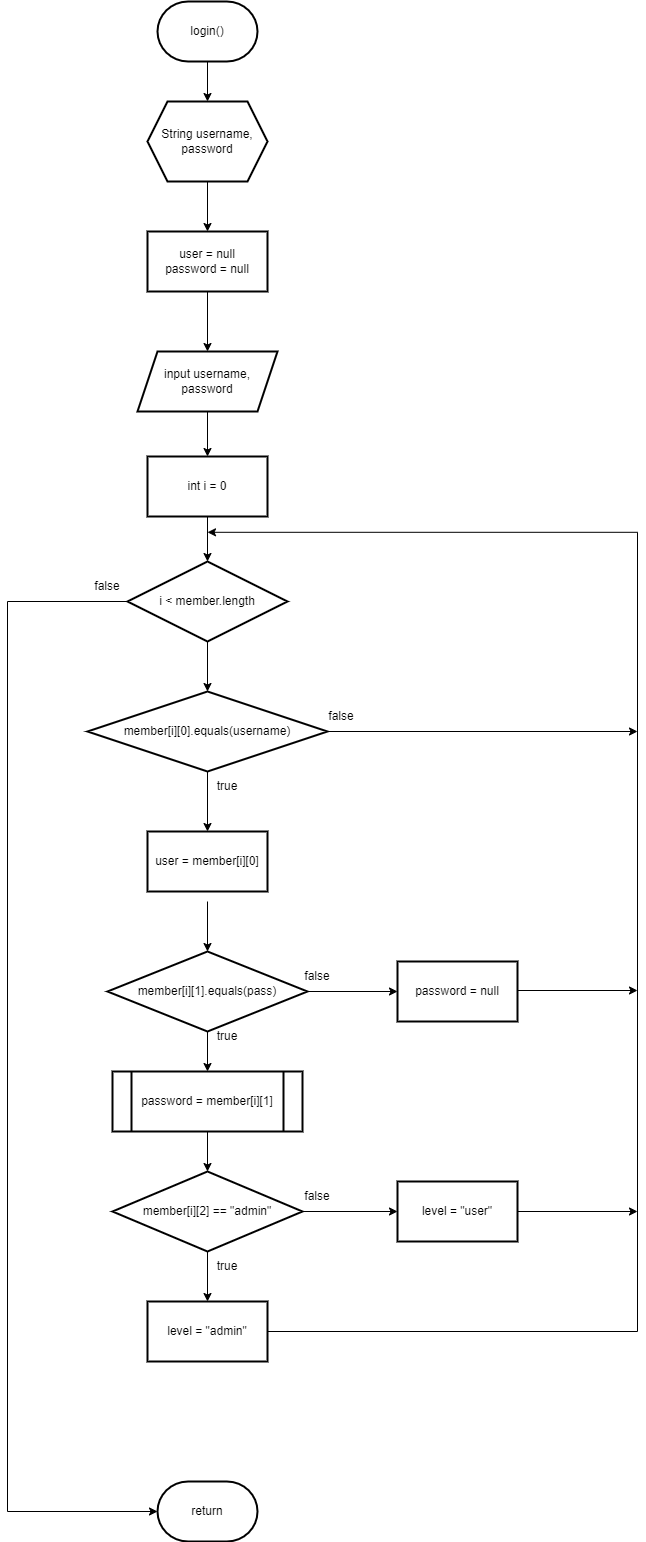

The diagram above was exported from draw.io. Its source (the exported page's mxGraphModel, read from the mxfile embedded in the PNG):
<mxGraphModel dx="1038" dy="531" grid="1" gridSize="10" guides="1" tooltips="1" connect="1" arrows="1" fold="1" page="1" pageScale="1" pageWidth="827" pageHeight="1169" math="0" shadow="0">
  <root>
    <mxCell id="0" />
    <mxCell id="1" parent="0" />
    <mxCell id="4ywGcN_bTO-I9AUJHjF--3" value="" style="edgeStyle=orthogonalEdgeStyle;rounded=0;orthogonalLoop=1;jettySize=auto;html=1;" edge="1" parent="1" source="4ywGcN_bTO-I9AUJHjF--1" target="4ywGcN_bTO-I9AUJHjF--2">
      <mxGeometry relative="1" as="geometry" />
    </mxCell>
    <mxCell id="4ywGcN_bTO-I9AUJHjF--1" value="login()" style="strokeWidth=2;html=1;shape=mxgraph.flowchart.terminator;whiteSpace=wrap;" vertex="1" parent="1">
      <mxGeometry x="230" y="70" width="100" height="60" as="geometry" />
    </mxCell>
    <mxCell id="4ywGcN_bTO-I9AUJHjF--63" value="" style="edgeStyle=orthogonalEdgeStyle;rounded=0;orthogonalLoop=1;jettySize=auto;html=1;fontFamily=Helvetica;fontSize=12;fontColor=default;" edge="1" parent="1" source="4ywGcN_bTO-I9AUJHjF--2" target="4ywGcN_bTO-I9AUJHjF--62">
      <mxGeometry relative="1" as="geometry" />
    </mxCell>
    <mxCell id="4ywGcN_bTO-I9AUJHjF--2" value="String username, password" style="shape=hexagon;perimeter=hexagonPerimeter2;whiteSpace=wrap;html=1;fixedSize=1;strokeWidth=2;" vertex="1" parent="1">
      <mxGeometry x="220" y="170" width="120" height="80" as="geometry" />
    </mxCell>
    <mxCell id="4ywGcN_bTO-I9AUJHjF--14" value="" style="edgeStyle=orthogonalEdgeStyle;rounded=0;orthogonalLoop=1;jettySize=auto;html=1;" edge="1" parent="1" source="4ywGcN_bTO-I9AUJHjF--8" target="4ywGcN_bTO-I9AUJHjF--13">
      <mxGeometry relative="1" as="geometry" />
    </mxCell>
    <mxCell id="4ywGcN_bTO-I9AUJHjF--8" value="input username, password" style="shape=parallelogram;perimeter=parallelogramPerimeter;whiteSpace=wrap;html=1;fixedSize=1;strokeWidth=2;" vertex="1" parent="1">
      <mxGeometry x="210" y="420" width="140" height="60" as="geometry" />
    </mxCell>
    <mxCell id="4ywGcN_bTO-I9AUJHjF--16" value="" style="edgeStyle=orthogonalEdgeStyle;rounded=0;orthogonalLoop=1;jettySize=auto;html=1;" edge="1" parent="1" source="4ywGcN_bTO-I9AUJHjF--13" target="4ywGcN_bTO-I9AUJHjF--15">
      <mxGeometry relative="1" as="geometry" />
    </mxCell>
    <mxCell id="4ywGcN_bTO-I9AUJHjF--13" value="int i = 0" style="whiteSpace=wrap;html=1;strokeWidth=2;" vertex="1" parent="1">
      <mxGeometry x="220" y="525" width="120" height="60" as="geometry" />
    </mxCell>
    <mxCell id="4ywGcN_bTO-I9AUJHjF--18" value="" style="edgeStyle=orthogonalEdgeStyle;rounded=0;orthogonalLoop=1;jettySize=auto;html=1;" edge="1" parent="1" source="4ywGcN_bTO-I9AUJHjF--15" target="4ywGcN_bTO-I9AUJHjF--17">
      <mxGeometry relative="1" as="geometry" />
    </mxCell>
    <mxCell id="4ywGcN_bTO-I9AUJHjF--43" style="edgeStyle=orthogonalEdgeStyle;rounded=0;orthogonalLoop=1;jettySize=auto;html=1;entryX=0;entryY=0.5;entryDx=0;entryDy=0;entryPerimeter=0;" edge="1" parent="1" source="4ywGcN_bTO-I9AUJHjF--15" target="4ywGcN_bTO-I9AUJHjF--41">
      <mxGeometry relative="1" as="geometry">
        <Array as="points">
          <mxPoint x="80" y="670" />
          <mxPoint x="80" y="1580" />
        </Array>
      </mxGeometry>
    </mxCell>
    <mxCell id="4ywGcN_bTO-I9AUJHjF--15" value="i &amp;lt; member.length" style="rhombus;whiteSpace=wrap;html=1;strokeWidth=2;" vertex="1" parent="1">
      <mxGeometry x="200" y="630" width="160" height="80" as="geometry" />
    </mxCell>
    <mxCell id="4ywGcN_bTO-I9AUJHjF--42" style="edgeStyle=orthogonalEdgeStyle;rounded=0;orthogonalLoop=1;jettySize=auto;html=1;" edge="1" parent="1" source="4ywGcN_bTO-I9AUJHjF--17">
      <mxGeometry relative="1" as="geometry">
        <mxPoint x="710" y="800" as="targetPoint" />
      </mxGeometry>
    </mxCell>
    <mxCell id="4ywGcN_bTO-I9AUJHjF--55" value="" style="edgeStyle=orthogonalEdgeStyle;rounded=0;orthogonalLoop=1;jettySize=auto;html=1;fontFamily=Helvetica;fontSize=12;fontColor=default;" edge="1" parent="1" source="4ywGcN_bTO-I9AUJHjF--17" target="4ywGcN_bTO-I9AUJHjF--54">
      <mxGeometry relative="1" as="geometry" />
    </mxCell>
    <mxCell id="4ywGcN_bTO-I9AUJHjF--17" value="member[i][0].equals(username)" style="rhombus;whiteSpace=wrap;html=1;strokeWidth=2;" vertex="1" parent="1">
      <mxGeometry x="160" y="760" width="240" height="80" as="geometry" />
    </mxCell>
    <mxCell id="4ywGcN_bTO-I9AUJHjF--24" value="" style="edgeStyle=orthogonalEdgeStyle;rounded=0;orthogonalLoop=1;jettySize=auto;html=1;" edge="1" parent="1" target="4ywGcN_bTO-I9AUJHjF--23">
      <mxGeometry relative="1" as="geometry">
        <mxPoint x="280" y="970" as="sourcePoint" />
      </mxGeometry>
    </mxCell>
    <mxCell id="4ywGcN_bTO-I9AUJHjF--26" value="" style="edgeStyle=orthogonalEdgeStyle;rounded=0;orthogonalLoop=1;jettySize=auto;html=1;" edge="1" parent="1" source="4ywGcN_bTO-I9AUJHjF--23" target="4ywGcN_bTO-I9AUJHjF--25">
      <mxGeometry relative="1" as="geometry" />
    </mxCell>
    <mxCell id="4ywGcN_bTO-I9AUJHjF--57" value="" style="edgeStyle=orthogonalEdgeStyle;rounded=0;orthogonalLoop=1;jettySize=auto;html=1;fontFamily=Helvetica;fontSize=12;fontColor=default;" edge="1" parent="1" source="4ywGcN_bTO-I9AUJHjF--23" target="4ywGcN_bTO-I9AUJHjF--56">
      <mxGeometry relative="1" as="geometry" />
    </mxCell>
    <mxCell id="4ywGcN_bTO-I9AUJHjF--23" value="member[i][1].equals(pass)" style="rhombus;whiteSpace=wrap;html=1;strokeWidth=2;" vertex="1" parent="1">
      <mxGeometry x="180" y="1020" width="200" height="80" as="geometry" />
    </mxCell>
    <mxCell id="4ywGcN_bTO-I9AUJHjF--28" value="" style="edgeStyle=orthogonalEdgeStyle;rounded=0;orthogonalLoop=1;jettySize=auto;html=1;" edge="1" parent="1" source="4ywGcN_bTO-I9AUJHjF--25" target="4ywGcN_bTO-I9AUJHjF--27">
      <mxGeometry relative="1" as="geometry" />
    </mxCell>
    <mxCell id="4ywGcN_bTO-I9AUJHjF--25" value="password = member[i][1]" style="shape=process;whiteSpace=wrap;html=1;backgroundOutline=1;strokeWidth=2;" vertex="1" parent="1">
      <mxGeometry x="185" y="1140" width="190" height="60" as="geometry" />
    </mxCell>
    <mxCell id="4ywGcN_bTO-I9AUJHjF--59" value="" style="edgeStyle=orthogonalEdgeStyle;rounded=0;orthogonalLoop=1;jettySize=auto;html=1;fontFamily=Helvetica;fontSize=12;fontColor=default;" edge="1" parent="1" source="4ywGcN_bTO-I9AUJHjF--27" target="4ywGcN_bTO-I9AUJHjF--58">
      <mxGeometry relative="1" as="geometry" />
    </mxCell>
    <mxCell id="4ywGcN_bTO-I9AUJHjF--61" value="" style="edgeStyle=orthogonalEdgeStyle;rounded=0;orthogonalLoop=1;jettySize=auto;html=1;fontFamily=Helvetica;fontSize=12;fontColor=default;" edge="1" parent="1" source="4ywGcN_bTO-I9AUJHjF--27" target="4ywGcN_bTO-I9AUJHjF--60">
      <mxGeometry relative="1" as="geometry" />
    </mxCell>
    <mxCell id="4ywGcN_bTO-I9AUJHjF--27" value="member[i][2] == &quot;admin&quot;" style="rhombus;whiteSpace=wrap;html=1;strokeWidth=2;" vertex="1" parent="1">
      <mxGeometry x="185" y="1240" width="190" height="80" as="geometry" />
    </mxCell>
    <mxCell id="4ywGcN_bTO-I9AUJHjF--38" style="edgeStyle=orthogonalEdgeStyle;rounded=0;orthogonalLoop=1;jettySize=auto;html=1;" edge="1" parent="1">
      <mxGeometry relative="1" as="geometry">
        <mxPoint x="280" y="600.800048828125" as="targetPoint" />
        <mxPoint x="340" y="1400" as="sourcePoint" />
        <Array as="points">
          <mxPoint x="710" y="1400" />
          <mxPoint x="710" y="601" />
        </Array>
      </mxGeometry>
    </mxCell>
    <mxCell id="4ywGcN_bTO-I9AUJHjF--40" style="edgeStyle=orthogonalEdgeStyle;rounded=0;orthogonalLoop=1;jettySize=auto;html=1;" edge="1" parent="1">
      <mxGeometry relative="1" as="geometry">
        <mxPoint x="710" y="1280" as="targetPoint" />
        <mxPoint x="580" y="1280" as="sourcePoint" />
      </mxGeometry>
    </mxCell>
    <mxCell id="4ywGcN_bTO-I9AUJHjF--39" style="edgeStyle=orthogonalEdgeStyle;rounded=0;orthogonalLoop=1;jettySize=auto;html=1;" edge="1" parent="1">
      <mxGeometry relative="1" as="geometry">
        <mxPoint x="710" y="1059" as="targetPoint" />
        <mxPoint x="570" y="1059" as="sourcePoint" />
      </mxGeometry>
    </mxCell>
    <mxCell id="4ywGcN_bTO-I9AUJHjF--41" value="return" style="strokeWidth=2;html=1;shape=mxgraph.flowchart.terminator;whiteSpace=wrap;" vertex="1" parent="1">
      <mxGeometry x="230" y="1550" width="100" height="60" as="geometry" />
    </mxCell>
    <mxCell id="4ywGcN_bTO-I9AUJHjF--46" value="true" style="text;html=1;strokeColor=none;fillColor=none;align=center;verticalAlign=middle;whiteSpace=wrap;rounded=0;" vertex="1" parent="1">
      <mxGeometry x="270" y="840" width="60" height="30" as="geometry" />
    </mxCell>
    <mxCell id="4ywGcN_bTO-I9AUJHjF--48" value="true" style="text;html=1;strokeColor=none;fillColor=none;align=center;verticalAlign=middle;whiteSpace=wrap;rounded=0;" vertex="1" parent="1">
      <mxGeometry x="270" y="1090" width="60" height="30" as="geometry" />
    </mxCell>
    <mxCell id="4ywGcN_bTO-I9AUJHjF--49" value="true" style="text;html=1;strokeColor=none;fillColor=none;align=center;verticalAlign=middle;whiteSpace=wrap;rounded=0;" vertex="1" parent="1">
      <mxGeometry x="270" y="1320" width="60" height="30" as="geometry" />
    </mxCell>
    <mxCell id="4ywGcN_bTO-I9AUJHjF--50" value="false" style="text;html=1;strokeColor=none;fillColor=none;align=center;verticalAlign=middle;whiteSpace=wrap;rounded=0;" vertex="1" parent="1">
      <mxGeometry x="360" y="1250" width="60" height="30" as="geometry" />
    </mxCell>
    <mxCell id="4ywGcN_bTO-I9AUJHjF--51" value="false" style="text;html=1;strokeColor=none;fillColor=none;align=center;verticalAlign=middle;whiteSpace=wrap;rounded=0;" vertex="1" parent="1">
      <mxGeometry x="360" y="1030" width="60" height="30" as="geometry" />
    </mxCell>
    <mxCell id="4ywGcN_bTO-I9AUJHjF--52" value="false" style="text;html=1;strokeColor=none;fillColor=none;align=center;verticalAlign=middle;whiteSpace=wrap;rounded=0;" vertex="1" parent="1">
      <mxGeometry x="384" y="770" width="60" height="30" as="geometry" />
    </mxCell>
    <mxCell id="4ywGcN_bTO-I9AUJHjF--53" value="false" style="text;html=1;strokeColor=none;fillColor=none;align=center;verticalAlign=middle;whiteSpace=wrap;rounded=0;" vertex="1" parent="1">
      <mxGeometry x="150" y="640" width="60" height="30" as="geometry" />
    </mxCell>
    <mxCell id="4ywGcN_bTO-I9AUJHjF--54" value="user = member[i][0]" style="whiteSpace=wrap;html=1;strokeWidth=2;" vertex="1" parent="1">
      <mxGeometry x="220" y="900" width="120" height="60" as="geometry" />
    </mxCell>
    <mxCell id="4ywGcN_bTO-I9AUJHjF--56" value="password = null" style="whiteSpace=wrap;html=1;strokeWidth=2;" vertex="1" parent="1">
      <mxGeometry x="470" y="1030" width="120" height="60" as="geometry" />
    </mxCell>
    <mxCell id="4ywGcN_bTO-I9AUJHjF--58" value="level = &quot;user&quot;" style="whiteSpace=wrap;html=1;strokeWidth=2;" vertex="1" parent="1">
      <mxGeometry x="470" y="1250" width="120" height="60" as="geometry" />
    </mxCell>
    <mxCell id="4ywGcN_bTO-I9AUJHjF--60" value="level = &quot;admin&quot;" style="whiteSpace=wrap;html=1;strokeWidth=2;" vertex="1" parent="1">
      <mxGeometry x="220" y="1370" width="120" height="60" as="geometry" />
    </mxCell>
    <mxCell id="4ywGcN_bTO-I9AUJHjF--64" value="" style="edgeStyle=orthogonalEdgeStyle;rounded=0;orthogonalLoop=1;jettySize=auto;html=1;fontFamily=Helvetica;fontSize=12;fontColor=default;" edge="1" parent="1" source="4ywGcN_bTO-I9AUJHjF--62" target="4ywGcN_bTO-I9AUJHjF--8">
      <mxGeometry relative="1" as="geometry" />
    </mxCell>
    <mxCell id="4ywGcN_bTO-I9AUJHjF--62" value="user = null&lt;br&gt;password = null" style="whiteSpace=wrap;html=1;strokeWidth=2;strokeColor=default;fontFamily=Helvetica;fontSize=12;fontColor=default;fillColor=default;" vertex="1" parent="1">
      <mxGeometry x="220" y="300" width="120" height="60" as="geometry" />
    </mxCell>
  </root>
</mxGraphModel>